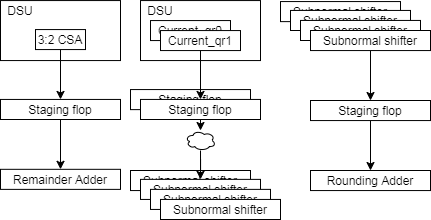

The diagram above was exported from draw.io. Its source (the exported page's mxGraphModel, read from the mxfile embedded in the PNG):
<mxGraphModel dx="621" dy="396" grid="1" gridSize="10" guides="1" tooltips="1" connect="1" arrows="1" fold="1" page="1" pageScale="1" pageWidth="827" pageHeight="1169" math="0" shadow="0">
  <root>
    <mxCell id="0" />
    <mxCell id="1" parent="0" />
    <mxCell id="2" value="Subnormal shifter" style="rounded=0;whiteSpace=wrap;html=1;" vertex="1" parent="1">
      <mxGeometry x="1090" y="1050" width="120" height="20.06" as="geometry" />
    </mxCell>
    <mxCell id="3" value="" style="rounded=0;whiteSpace=wrap;html=1;" vertex="1" parent="1">
      <mxGeometry x="960" y="880.06" width="120" height="60" as="geometry" />
    </mxCell>
    <mxCell id="4" value="DSU" style="text;html=1;strokeColor=none;fillColor=none;align=center;verticalAlign=middle;whiteSpace=wrap;rounded=0;" vertex="1" parent="1">
      <mxGeometry x="960" y="880.06" width="40" height="20" as="geometry" />
    </mxCell>
    <mxCell id="5" style="edgeStyle=orthogonalEdgeStyle;rounded=0;orthogonalLoop=1;jettySize=auto;html=1;exitX=0.5;exitY=1;exitDx=0;exitDy=0;entryX=0.5;entryY=0;entryDx=0;entryDy=0;" edge="1" source="6" target="8" parent="1">
      <mxGeometry relative="1" as="geometry" />
    </mxCell>
    <mxCell id="6" value="3:2 CSA" style="rounded=0;whiteSpace=wrap;html=1;" vertex="1" parent="1">
      <mxGeometry x="995" y="909.06" width="50" height="20" as="geometry" />
    </mxCell>
    <mxCell id="7" style="edgeStyle=orthogonalEdgeStyle;rounded=0;orthogonalLoop=1;jettySize=auto;html=1;exitX=0.5;exitY=1;exitDx=0;exitDy=0;entryX=0.5;entryY=0;entryDx=0;entryDy=0;" edge="1" source="8" target="9" parent="1">
      <mxGeometry relative="1" as="geometry" />
    </mxCell>
    <mxCell id="8" value="Staging flop" style="rounded=0;whiteSpace=wrap;html=1;" vertex="1" parent="1">
      <mxGeometry x="960" y="978.94" width="120" height="20.06" as="geometry" />
    </mxCell>
    <mxCell id="9" value="Remainder Adder" style="rounded=0;whiteSpace=wrap;html=1;" vertex="1" parent="1">
      <mxGeometry x="960" y="1048.82" width="120" height="20.06" as="geometry" />
    </mxCell>
    <mxCell id="10" value="" style="rounded=0;whiteSpace=wrap;html=1;" vertex="1" parent="1">
      <mxGeometry x="1100" y="880.06" width="120" height="60" as="geometry" />
    </mxCell>
    <mxCell id="11" value="DSU" style="text;html=1;strokeColor=none;fillColor=none;align=center;verticalAlign=middle;whiteSpace=wrap;rounded=0;" vertex="1" parent="1">
      <mxGeometry x="1100" y="880.06" width="40" height="20" as="geometry" />
    </mxCell>
    <mxCell id="12" style="edgeStyle=orthogonalEdgeStyle;rounded=0;orthogonalLoop=1;jettySize=auto;html=1;exitX=0.5;exitY=1;exitDx=0;exitDy=0;" edge="1" source="18" parent="1">
      <mxGeometry relative="1" as="geometry">
        <mxPoint x="1160" y="1010" as="targetPoint" />
      </mxGeometry>
    </mxCell>
    <mxCell id="13" value="Current_qr0" style="rounded=0;whiteSpace=wrap;html=1;" vertex="1" parent="1">
      <mxGeometry x="1110" y="900.06" width="80" height="20" as="geometry" />
    </mxCell>
    <mxCell id="14" value="Current_qr1" style="rounded=0;whiteSpace=wrap;html=1;" vertex="1" parent="1">
      <mxGeometry x="1120" y="910.06" width="80" height="20" as="geometry" />
    </mxCell>
    <mxCell id="15" style="edgeStyle=orthogonalEdgeStyle;rounded=0;orthogonalLoop=1;jettySize=auto;html=1;entryX=0.5;entryY=0;entryDx=0;entryDy=0;" edge="1" source="16" target="20" parent="1">
      <mxGeometry relative="1" as="geometry" />
    </mxCell>
    <mxCell id="16" value="" style="ellipse;shape=cloud;whiteSpace=wrap;html=1;" vertex="1" parent="1">
      <mxGeometry x="1145" y="1010" width="30" height="20" as="geometry" />
    </mxCell>
    <mxCell id="17" value="Staging flop" style="rounded=0;whiteSpace=wrap;html=1;" vertex="1" parent="1">
      <mxGeometry x="1090" y="969.06" width="120" height="20.06" as="geometry" />
    </mxCell>
    <mxCell id="18" value="Staging flop" style="rounded=0;whiteSpace=wrap;html=1;" vertex="1" parent="1">
      <mxGeometry x="1100" y="978.94" width="120" height="20.06" as="geometry" />
    </mxCell>
    <mxCell id="19" style="edgeStyle=orthogonalEdgeStyle;rounded=0;orthogonalLoop=1;jettySize=auto;html=1;exitX=0.5;exitY=1;exitDx=0;exitDy=0;entryX=0.5;entryY=0;entryDx=0;entryDy=0;" edge="1" source="14" target="18" parent="1">
      <mxGeometry relative="1" as="geometry" />
    </mxCell>
    <mxCell id="20" value="Subnormal shifter" style="rounded=0;whiteSpace=wrap;html=1;" vertex="1" parent="1">
      <mxGeometry x="1100" y="1058.88" width="120" height="20.06" as="geometry" />
    </mxCell>
    <mxCell id="21" value="Subnormal shifter" style="rounded=0;whiteSpace=wrap;html=1;" vertex="1" parent="1">
      <mxGeometry x="1110" y="1068.8799999999999" width="120" height="20.06" as="geometry" />
    </mxCell>
    <mxCell id="22" value="Subnormal shifter" style="rounded=0;whiteSpace=wrap;html=1;" vertex="1" parent="1">
      <mxGeometry x="1120" y="1078.94" width="120" height="20.06" as="geometry" />
    </mxCell>
    <mxCell id="23" style="edgeStyle=orthogonalEdgeStyle;rounded=0;orthogonalLoop=1;jettySize=auto;html=1;entryX=0.5;entryY=0;entryDx=0;entryDy=0;" edge="1" source="29" target="25" parent="1">
      <mxGeometry relative="1" as="geometry">
        <mxPoint x="1330" y="970" as="targetPoint" />
      </mxGeometry>
    </mxCell>
    <mxCell id="24" style="edgeStyle=orthogonalEdgeStyle;rounded=0;orthogonalLoop=1;jettySize=auto;html=1;" edge="1" source="25" parent="1">
      <mxGeometry relative="1" as="geometry">
        <mxPoint x="1330" y="1050" as="targetPoint" />
      </mxGeometry>
    </mxCell>
    <mxCell id="25" value="Staging flop" style="rounded=0;whiteSpace=wrap;html=1;" vertex="1" parent="1">
      <mxGeometry x="1270" y="980" width="120" height="20.06" as="geometry" />
    </mxCell>
    <mxCell id="26" value="Subnormal shifter" style="rounded=0;whiteSpace=wrap;html=1;" vertex="1" parent="1">
      <mxGeometry x="1240" y="881.06" width="120" height="20.06" as="geometry" />
    </mxCell>
    <mxCell id="27" value="Subnormal shifter" style="rounded=0;whiteSpace=wrap;html=1;" vertex="1" parent="1">
      <mxGeometry x="1250" y="889.94" width="120" height="20.06" as="geometry" />
    </mxCell>
    <mxCell id="28" value="Subnormal shifter" style="rounded=0;whiteSpace=wrap;html=1;" vertex="1" parent="1">
      <mxGeometry x="1260" y="899.9399999999998" width="120" height="20.06" as="geometry" />
    </mxCell>
    <mxCell id="29" value="Subnormal shifter" style="rounded=0;whiteSpace=wrap;html=1;" vertex="1" parent="1">
      <mxGeometry x="1270" y="910" width="120" height="20.06" as="geometry" />
    </mxCell>
    <mxCell id="30" value="Rounding Adder" style="rounded=0;whiteSpace=wrap;html=1;" vertex="1" parent="1">
      <mxGeometry x="1270" y="1050" width="120" height="20.06" as="geometry" />
    </mxCell>
  </root>
</mxGraphModel>